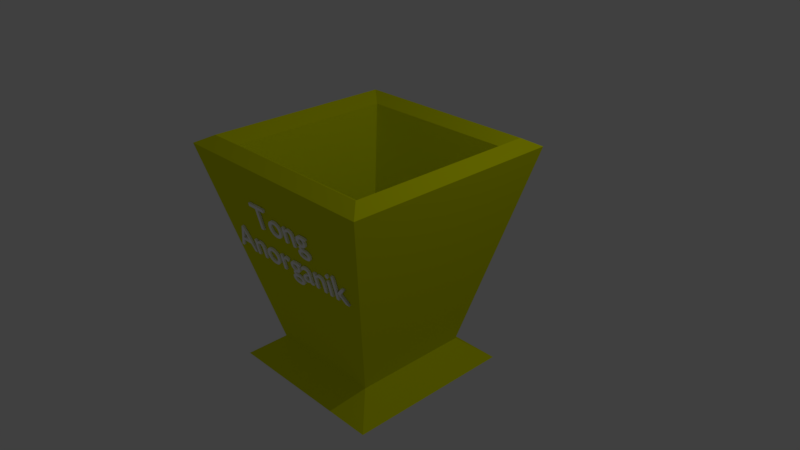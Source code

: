 # Source: sampahanorganik.blend  (saved by Blender 2.79.0; exported with 4.5.12 LTS)
import bpy
from mathutils import Matrix  # noqa: F401  (used for matrix-valued properties, if any)

bpy.ops.wm.read_factory_settings(use_empty=True)
scene = bpy.context.scene
scene.name = 'Scene'

# ---- collections
col_collection_1 = bpy.data.collections.new('Collection 1'); scene.collection.children.link(col_collection_1)

# ---- materials (node trees are filled in below, after node groups)
mat_material_001 = bpy.data.materials.new('Material.001')
mat_material_001.alpha_threshold = 0.0
mat_material_001.use_transparent_shadow = False
mat_material_001.diffuse_color = (1.0, 1.0, 1.0, 1.0)
mat_material_001.roughness = 0.5
mat_material = bpy.data.materials.new('Material')
mat_material.alpha_threshold = 0.0
mat_material.use_transparent_shadow = False
mat_material.diffuse_color = (0.7554, 0.8, 0.0, 1.0)
mat_material.roughness = 0.5
mat_material.line_color = (0.0, 0.0, 0.0, 1.0)

# ---- material node trees

# ---- world
world_world = bpy.data.worlds.new('World'); scene.world = world_world
world_world.color = (0.05088, 0.05088, 0.05088)
world_world.use_sun_shadow = False
world_world.sun_shadow_jitter_overblur = 0.0
world_world.cycles.sampling_method = 'MANUAL'

# ---- cameras
cam_camera = bpy.data.cameras.new('Camera')
cam_camera.clip_end = 100.0
cam_camera.lens = 35.0
cam_camera.sensor_width = 32.0
cam_camera.sensor_height = 18.0
cam_camera.ortho_scale = 7.314
cam_camera.dof.focus_distance = 0.0
cam_camera.dof.aperture_fstop = 128.0

# ---- lights
light_lamp = bpy.data.lights.new('Lamp', 'POINT')
light_lamp.transmission_factor = 0.0
light_lamp.cutoff_distance = 30.0
light_lamp.energy = 100.0
light_lamp.shadow_buffer_clip_start = 1.001
light_lamp.shadow_soft_size = 0.1
light_lamp.shadow_maximum_resolution = 0.006
light_lamp.use_absolute_resolution = True

# ---- meshes
me_cube = bpy.data.meshes.new('Cube')
me_cube.from_pydata([(0.5389, 0.5389, -0.8472), (0.5389, -0.5389, -0.8472), (-0.5389, -0.5389, -0.8472), (-0.5389, 0.5389, -0.8472), (1.0, 1.0, 1.0), (1.0, -1.0, 1.0), (-1.0, -1.0, 1.0), (-1.0, 1.0, 1.0), (0.8683, 0.8683, 1.071), (0.8683, -0.8683, 1.071), (-0.8683, 0.8683, 1.071), (-0.8683, -0.8683, 1.071), (0.7872, 0.7548, 0.9945), (0.7872, -0.7548, 0.9945), (-0.7224, 0.7548, 0.9945), (-0.7224, -0.7548, 0.9945), (0.4068, 0.4068, -0.4901), (0.4068, -0.4068, -0.4901), (-0.4068, 0.4068, -0.4901), (-0.4068, -0.4068, -0.4901), (0.7834, 0.7834, -1.045), (0.7834, -0.7834, -1.045), (-0.7834, 0.7834, -1.045), (-0.7834, -0.7834, -1.045)], [], [(0, 1, 21, 20), (7, 6, 11, 10), (0, 4, 5, 1), (1, 5, 6, 2), (2, 6, 7, 3), (4, 0, 3, 7), (10, 11, 15, 14), (4, 7, 10, 8), (6, 5, 9, 11), (5, 4, 8, 9), (15, 13, 17, 19), (8, 10, 14, 12), (11, 9, 13, 15), (9, 8, 12, 13), (16, 18, 19, 17), (13, 12, 16, 17), (14, 15, 19, 18), (12, 14, 18, 16), (20, 21, 23, 22), (2, 3, 22, 23), (1, 2, 23, 21), (3, 0, 20, 22)])
me_cube.materials.append(mat_material)
me_cube.use_remesh_preserve_volume = False
me_cube.use_remesh_preserve_attributes = False
me_cube.use_mirror_vertex_groups = False
me_cube.update()

# ---- curves / text
txt_text = bpy.data.curves.new('Text', 'FONT')
txt_text.dimensions = '2D'
txt_text.body = 'Tong\nAnorganik'
txt_text.materials.append(mat_material_001)
txt_text.use_path_clamp = True
txt_text.bevel_resolution = 0
txt_text.extrude = 0.013
txt_text.align_x = 'CENTER'
txt_text.size = 0.5

# ---- objects
ob_text = bpy.data.objects.new('Text', txt_text)
ob_cube = bpy.data.objects.new('Cube', me_cube)
ob_lamp = bpy.data.objects.new('Lamp', light_lamp)
ob_camera = bpy.data.objects.new('Camera', cam_camera)

# ---- transforms, parenting, visibility, modifiers, constraints
ob_text.location = (-0.02527, -1.31, 0.6636)
ob_text.rotation_euler = (1.817, -0.0, 0.0)
ob_text.lineart.crease_threshold = 0.0
ob_cube.location = (0.0, 0.0, 0.0)
ob_cube.scale = (1.5, 1.5, 1.5)
ob_cube.lock_rotations_4d = False
ob_cube.empty_display_type = 'ARROWS'
ob_cube.lineart.crease_threshold = 0.0
ob_lamp.location = (4.076, 1.005, 5.904)
ob_lamp.rotation_euler = (0.6503, 0.05522, 1.866)
ob_lamp.lock_rotations_4d = False
ob_lamp.empty_display_type = 'ARROWS'
ob_lamp.color = (0.0, 0.0, 0.0, 0.0)
ob_lamp.lineart.crease_threshold = 0.0
ob_camera.location = (7.481, -6.508, 5.344)
ob_camera.rotation_euler = (1.109, 0.0, 0.8149)
ob_camera.lock_rotations_4d = False
ob_camera.empty_display_type = 'ARROWS'
ob_camera.color = (0.0, 0.0, 0.0, 0.0)
ob_camera.display_type = 'WIRE'
ob_camera.lineart.crease_threshold = 0.0

# ---- collection membership
col_collection_1.objects.link(ob_text)
col_collection_1.objects.link(ob_cube)
col_collection_1.objects.link(ob_lamp)
col_collection_1.objects.link(ob_camera)

# ---- scene / render settings (as saved in the file)
scene.camera = ob_camera
scene.frame_start = 1; scene.frame_end = 250; scene.frame_set(1)
scene.render.engine = 'BLENDER_EEVEE_NEXT'
scene.render.resolution_percentage = 50
scene.render.dither_intensity = 0.0
scene.cycles.use_denoising = False
scene.cycles.samples = 128
scene.cycles.sampling_pattern = 'TABULATED_SOBOL'
scene.cycles.use_adaptive_sampling = False
scene.cycles.use_light_tree = False
scene.cycles.blur_glossy = 0.0
scene.cycles.sample_clamp_indirect = 0.0
scene.view_settings.view_transform = 'Standard'
bpy.context.view_layer.update()
